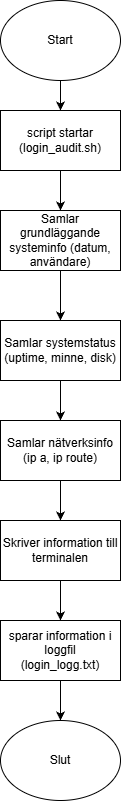

The diagram above was exported from draw.io. Its source (the exported page's mxGraphModel, read from the mxfile embedded in the PNG):
<mxGraphModel dx="1426" dy="777" grid="1" gridSize="10" guides="1" tooltips="1" connect="1" arrows="1" fold="1" page="1" pageScale="1" pageWidth="827" pageHeight="1169" math="0" shadow="0">
  <root>
    <mxCell id="0" />
    <mxCell id="1" parent="0" />
    <mxCell id="SOAcLiZBkrPmLBLkbtpv-1" parent="1" style="ellipse;whiteSpace=wrap;html=1;" value="Start" vertex="1">
      <mxGeometry height="80" width="120" x="354" y="20" as="geometry" />
    </mxCell>
    <mxCell id="SOAcLiZBkrPmLBLkbtpv-5" edge="1" parent="1" source="SOAcLiZBkrPmLBLkbtpv-1" style="endArrow=classic;html=1;rounded=0;exitX=0.5;exitY=1;exitDx=0;exitDy=0;" value="">
      <mxGeometry height="50" relative="1" width="50" as="geometry">
        <mxPoint x="414" y="200" as="sourcePoint" />
        <mxPoint x="414" y="130" as="targetPoint" />
      </mxGeometry>
    </mxCell>
    <mxCell id="SOAcLiZBkrPmLBLkbtpv-6" parent="1" style="rounded=0;whiteSpace=wrap;html=1;" value="script startar (login_audit.sh)" vertex="1">
      <mxGeometry height="60" width="120" x="354" y="130" as="geometry" />
    </mxCell>
    <mxCell id="SOAcLiZBkrPmLBLkbtpv-8" edge="1" parent="1" source="SOAcLiZBkrPmLBLkbtpv-6" style="endArrow=classic;html=1;rounded=0;exitX=0.5;exitY=1;exitDx=0;exitDy=0;" value="">
      <mxGeometry height="50" relative="1" width="50" as="geometry">
        <mxPoint x="410" y="270" as="sourcePoint" />
        <mxPoint x="414" y="230" as="targetPoint" />
      </mxGeometry>
    </mxCell>
    <mxCell id="SOAcLiZBkrPmLBLkbtpv-9" parent="1" style="rounded=0;whiteSpace=wrap;html=1;" value="Samlar grundläggande systeminfo (datum, användare)" vertex="1">
      <mxGeometry height="60" width="120" x="354" y="230" as="geometry" />
    </mxCell>
    <mxCell id="SOAcLiZBkrPmLBLkbtpv-10" edge="1" parent="1" source="SOAcLiZBkrPmLBLkbtpv-9" style="endArrow=classic;html=1;rounded=0;exitX=0.5;exitY=1;exitDx=0;exitDy=0;" value="">
      <mxGeometry height="50" relative="1" width="50" as="geometry">
        <mxPoint x="350" y="360" as="sourcePoint" />
        <mxPoint x="414" y="340" as="targetPoint" />
      </mxGeometry>
    </mxCell>
    <mxCell id="SOAcLiZBkrPmLBLkbtpv-11" parent="1" style="rounded=0;whiteSpace=wrap;html=1;" value="Samlar systemstatus&lt;div&gt;(uptime, minne, disk)&lt;/div&gt;" vertex="1">
      <mxGeometry height="60" width="120" x="354" y="340" as="geometry" />
    </mxCell>
    <mxCell id="SOAcLiZBkrPmLBLkbtpv-13" edge="1" parent="1" source="SOAcLiZBkrPmLBLkbtpv-11" style="endArrow=classic;html=1;rounded=0;exitX=0.5;exitY=1;exitDx=0;exitDy=0;" value="">
      <mxGeometry height="50" relative="1" width="50" as="geometry">
        <mxPoint x="350" y="460" as="sourcePoint" />
        <mxPoint x="414" y="440" as="targetPoint" />
      </mxGeometry>
    </mxCell>
    <mxCell id="SOAcLiZBkrPmLBLkbtpv-14" parent="1" style="rounded=0;whiteSpace=wrap;html=1;" value="Samlar nätverksinfo&lt;div&gt;(ip a, ip route)&lt;/div&gt;" vertex="1">
      <mxGeometry height="60" width="120" x="354" y="440" as="geometry" />
    </mxCell>
    <mxCell id="SOAcLiZBkrPmLBLkbtpv-16" edge="1" parent="1" source="SOAcLiZBkrPmLBLkbtpv-14" style="endArrow=classic;html=1;rounded=0;exitX=0.5;exitY=1;exitDx=0;exitDy=0;" value="">
      <mxGeometry height="50" relative="1" width="50" as="geometry">
        <mxPoint x="390" y="590" as="sourcePoint" />
        <mxPoint x="414" y="540" as="targetPoint" />
      </mxGeometry>
    </mxCell>
    <mxCell id="SOAcLiZBkrPmLBLkbtpv-17" parent="1" style="rounded=0;whiteSpace=wrap;html=1;" value="Skriver information till terminalen" vertex="1">
      <mxGeometry height="60" width="120" x="354" y="540" as="geometry" />
    </mxCell>
    <mxCell id="SOAcLiZBkrPmLBLkbtpv-18" edge="1" parent="1" source="SOAcLiZBkrPmLBLkbtpv-17" style="endArrow=classic;html=1;rounded=0;exitX=0.5;exitY=1;exitDx=0;exitDy=0;" value="">
      <mxGeometry height="50" relative="1" width="50" as="geometry">
        <mxPoint x="414" y="690" as="sourcePoint" />
        <mxPoint x="414" y="640" as="targetPoint" />
      </mxGeometry>
    </mxCell>
    <mxCell id="SOAcLiZBkrPmLBLkbtpv-19" parent="1" style="rounded=0;whiteSpace=wrap;html=1;" value="sparar information i loggfil&lt;div&gt;(login_logg.txt)&lt;/div&gt;" vertex="1">
      <mxGeometry height="60" width="120" x="354" y="640" as="geometry" />
    </mxCell>
    <mxCell id="SOAcLiZBkrPmLBLkbtpv-20" parent="1" style="ellipse;whiteSpace=wrap;html=1;" value="Slut" vertex="1">
      <mxGeometry height="80" width="120" x="354" y="740" as="geometry" />
    </mxCell>
    <mxCell id="SOAcLiZBkrPmLBLkbtpv-21" edge="1" parent="1" source="SOAcLiZBkrPmLBLkbtpv-19" style="endArrow=classic;html=1;rounded=0;exitX=0.5;exitY=1;exitDx=0;exitDy=0;entryX=0.5;entryY=0;entryDx=0;entryDy=0;" target="SOAcLiZBkrPmLBLkbtpv-20" value="">
      <mxGeometry height="50" relative="1" width="50" as="geometry">
        <mxPoint x="510" y="710" as="sourcePoint" />
        <mxPoint x="560" y="660" as="targetPoint" />
      </mxGeometry>
    </mxCell>
  </root>
</mxGraphModel>